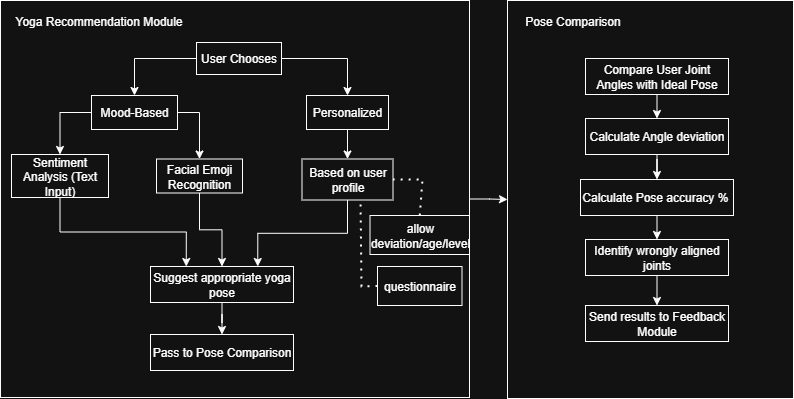

The diagram above was exported from draw.io. Its source (the exported page's mxGraphModel, read from the mxfile embedded in the PNG):
<mxGraphModel dx="872" dy="479" grid="0" gridSize="10" guides="1" tooltips="1" connect="1" arrows="1" fold="1" page="1" pageScale="1" pageWidth="850" pageHeight="1100" math="0" shadow="0">
  <root>
    <mxCell id="0" />
    <mxCell id="1" parent="0" />
    <mxCell id="AEEibUIQSE2Xt9UvkwnZ-74" value="" style="edgeStyle=orthogonalEdgeStyle;rounded=0;orthogonalLoop=1;jettySize=auto;html=1;" parent="1" source="AEEibUIQSE2Xt9UvkwnZ-9" target="AEEibUIQSE2Xt9UvkwnZ-61" edge="1">
      <mxGeometry relative="1" as="geometry" />
    </mxCell>
    <mxCell id="AEEibUIQSE2Xt9UvkwnZ-9" value="" style="rounded=0;whiteSpace=wrap;html=1;" parent="1" vertex="1">
      <mxGeometry x="24" y="22" width="469" height="397" as="geometry" />
    </mxCell>
    <mxCell id="AEEibUIQSE2Xt9UvkwnZ-10" value="Yoga Recommendation Module" style="text;html=1;align=center;verticalAlign=middle;resizable=0;points=[];autosize=1;strokeColor=none;fillColor=none;" parent="1" vertex="1">
      <mxGeometry x="29" y="30" width="185" height="26" as="geometry" />
    </mxCell>
    <mxCell id="AEEibUIQSE2Xt9UvkwnZ-37" style="edgeStyle=orthogonalEdgeStyle;rounded=0;orthogonalLoop=1;jettySize=auto;html=1;exitX=0;exitY=0.5;exitDx=0;exitDy=0;entryX=0.5;entryY=0;entryDx=0;entryDy=0;" parent="1" source="AEEibUIQSE2Xt9UvkwnZ-12" target="AEEibUIQSE2Xt9UvkwnZ-14" edge="1">
      <mxGeometry relative="1" as="geometry" />
    </mxCell>
    <mxCell id="AEEibUIQSE2Xt9UvkwnZ-38" style="edgeStyle=orthogonalEdgeStyle;rounded=0;orthogonalLoop=1;jettySize=auto;html=1;exitX=1;exitY=0.5;exitDx=0;exitDy=0;" parent="1" source="AEEibUIQSE2Xt9UvkwnZ-12" target="AEEibUIQSE2Xt9UvkwnZ-16" edge="1">
      <mxGeometry relative="1" as="geometry" />
    </mxCell>
    <mxCell id="AEEibUIQSE2Xt9UvkwnZ-12" value="User Chooses" style="rounded=0;whiteSpace=wrap;html=1;" parent="1" vertex="1">
      <mxGeometry x="220" y="64" width="85" height="32" as="geometry" />
    </mxCell>
    <mxCell id="AEEibUIQSE2Xt9UvkwnZ-41" style="edgeStyle=orthogonalEdgeStyle;rounded=0;orthogonalLoop=1;jettySize=auto;html=1;exitX=1;exitY=0.5;exitDx=0;exitDy=0;" parent="1" source="AEEibUIQSE2Xt9UvkwnZ-14" target="AEEibUIQSE2Xt9UvkwnZ-40" edge="1">
      <mxGeometry relative="1" as="geometry" />
    </mxCell>
    <mxCell id="AEEibUIQSE2Xt9UvkwnZ-42" style="edgeStyle=orthogonalEdgeStyle;rounded=0;orthogonalLoop=1;jettySize=auto;html=1;exitX=0;exitY=0.5;exitDx=0;exitDy=0;entryX=0.5;entryY=0;entryDx=0;entryDy=0;" parent="1" source="AEEibUIQSE2Xt9UvkwnZ-14" target="AEEibUIQSE2Xt9UvkwnZ-39" edge="1">
      <mxGeometry relative="1" as="geometry" />
    </mxCell>
    <mxCell id="AEEibUIQSE2Xt9UvkwnZ-14" value="Mood-Based" style="rounded=0;whiteSpace=wrap;html=1;" parent="1" vertex="1">
      <mxGeometry x="115" y="117" width="86" height="34" as="geometry" />
    </mxCell>
    <mxCell id="AEEibUIQSE2Xt9UvkwnZ-43" value="" style="edgeStyle=orthogonalEdgeStyle;rounded=0;orthogonalLoop=1;jettySize=auto;html=1;" parent="1" source="AEEibUIQSE2Xt9UvkwnZ-16" target="AEEibUIQSE2Xt9UvkwnZ-18" edge="1">
      <mxGeometry relative="1" as="geometry" />
    </mxCell>
    <mxCell id="AEEibUIQSE2Xt9UvkwnZ-16" value="Personalized" style="rounded=0;whiteSpace=wrap;html=1;" parent="1" vertex="1">
      <mxGeometry x="330" y="117" width="82" height="34" as="geometry" />
    </mxCell>
    <mxCell id="AEEibUIQSE2Xt9UvkwnZ-46" style="edgeStyle=orthogonalEdgeStyle;rounded=0;orthogonalLoop=1;jettySize=auto;html=1;exitX=0.5;exitY=1;exitDx=0;exitDy=0;entryX=0.75;entryY=0;entryDx=0;entryDy=0;" parent="1" source="AEEibUIQSE2Xt9UvkwnZ-18" target="AEEibUIQSE2Xt9UvkwnZ-20" edge="1">
      <mxGeometry relative="1" as="geometry" />
    </mxCell>
    <mxCell id="AEEibUIQSE2Xt9UvkwnZ-18" value="Based on user profile" style="rounded=0;whiteSpace=wrap;html=1;" parent="1" vertex="1">
      <mxGeometry x="325.5" y="180.5" width="91" height="41" as="geometry" />
    </mxCell>
    <mxCell id="AEEibUIQSE2Xt9UvkwnZ-48" value="" style="edgeStyle=orthogonalEdgeStyle;rounded=0;orthogonalLoop=1;jettySize=auto;html=1;" parent="1" source="AEEibUIQSE2Xt9UvkwnZ-20" target="AEEibUIQSE2Xt9UvkwnZ-47" edge="1">
      <mxGeometry relative="1" as="geometry" />
    </mxCell>
    <mxCell id="AEEibUIQSE2Xt9UvkwnZ-20" value="Suggest appropriate yoga pose" style="rounded=0;whiteSpace=wrap;html=1;" parent="1" vertex="1">
      <mxGeometry x="174" y="288" width="143" height="36" as="geometry" />
    </mxCell>
    <mxCell id="AEEibUIQSE2Xt9UvkwnZ-22" style="edgeStyle=orthogonalEdgeStyle;rounded=0;orthogonalLoop=1;jettySize=auto;html=1;exitX=0.5;exitY=1;exitDx=0;exitDy=0;entryX=0.5;entryY=0;entryDx=0;entryDy=0;" parent="1" edge="1">
      <mxGeometry relative="1" as="geometry">
        <mxPoint x="389.5" y="353" as="sourcePoint" />
      </mxGeometry>
    </mxCell>
    <mxCell id="AEEibUIQSE2Xt9UvkwnZ-26" value="" style="edgeStyle=orthogonalEdgeStyle;rounded=0;orthogonalLoop=1;jettySize=auto;html=1;" parent="1" edge="1">
      <mxGeometry relative="1" as="geometry">
        <mxPoint x="389.5" y="238" as="sourcePoint" />
      </mxGeometry>
    </mxCell>
    <mxCell id="AEEibUIQSE2Xt9UvkwnZ-30" value="" style="edgeStyle=orthogonalEdgeStyle;rounded=0;orthogonalLoop=1;jettySize=auto;html=1;" parent="1" edge="1">
      <mxGeometry relative="1" as="geometry">
        <mxPoint x="389.5" y="116" as="sourcePoint" />
      </mxGeometry>
    </mxCell>
    <mxCell id="AEEibUIQSE2Xt9UvkwnZ-44" style="edgeStyle=orthogonalEdgeStyle;rounded=0;orthogonalLoop=1;jettySize=auto;html=1;exitX=0.5;exitY=1;exitDx=0;exitDy=0;entryX=0.25;entryY=0;entryDx=0;entryDy=0;" parent="1" source="AEEibUIQSE2Xt9UvkwnZ-39" target="AEEibUIQSE2Xt9UvkwnZ-20" edge="1">
      <mxGeometry relative="1" as="geometry" />
    </mxCell>
    <mxCell id="AEEibUIQSE2Xt9UvkwnZ-39" value="Sentiment Analysis (Text Input)" style="rounded=0;whiteSpace=wrap;html=1;" parent="1" vertex="1">
      <mxGeometry x="35" y="176" width="97" height="43" as="geometry" />
    </mxCell>
    <mxCell id="AEEibUIQSE2Xt9UvkwnZ-45" style="edgeStyle=orthogonalEdgeStyle;rounded=0;orthogonalLoop=1;jettySize=auto;html=1;exitX=0.5;exitY=1;exitDx=0;exitDy=0;" parent="1" source="AEEibUIQSE2Xt9UvkwnZ-40" target="AEEibUIQSE2Xt9UvkwnZ-20" edge="1">
      <mxGeometry relative="1" as="geometry" />
    </mxCell>
    <mxCell id="AEEibUIQSE2Xt9UvkwnZ-40" value="Facial Emoji Recognition" style="rounded=0;whiteSpace=wrap;html=1;" parent="1" vertex="1">
      <mxGeometry x="180" y="180.5" width="86" height="34" as="geometry" />
    </mxCell>
    <mxCell id="AEEibUIQSE2Xt9UvkwnZ-47" value="Pass to Pose Comparison" style="rounded=0;whiteSpace=wrap;html=1;" parent="1" vertex="1">
      <mxGeometry x="174" y="356" width="143" height="36" as="geometry" />
    </mxCell>
    <mxCell id="AEEibUIQSE2Xt9UvkwnZ-61" value="" style="rounded=0;whiteSpace=wrap;html=1;" parent="1" vertex="1">
      <mxGeometry x="531" y="22" width="286" height="398" as="geometry" />
    </mxCell>
    <mxCell id="AEEibUIQSE2Xt9UvkwnZ-62" value="Pose Comparison" style="text;html=1;align=center;verticalAlign=middle;resizable=0;points=[];autosize=1;strokeColor=none;fillColor=none;" parent="1" vertex="1">
      <mxGeometry x="539" y="30" width="113" height="26" as="geometry" />
    </mxCell>
    <mxCell id="AEEibUIQSE2Xt9UvkwnZ-63" style="edgeStyle=orthogonalEdgeStyle;rounded=0;orthogonalLoop=1;jettySize=auto;html=1;exitX=0.5;exitY=1;exitDx=0;exitDy=0;entryX=0.5;entryY=0;entryDx=0;entryDy=0;" parent="1" source="AEEibUIQSE2Xt9UvkwnZ-64" target="AEEibUIQSE2Xt9UvkwnZ-66" edge="1">
      <mxGeometry relative="1" as="geometry" />
    </mxCell>
    <mxCell id="AEEibUIQSE2Xt9UvkwnZ-64" value="Compare User Joint Angles with Ideal Pose" style="rounded=0;whiteSpace=wrap;html=1;" parent="1" vertex="1">
      <mxGeometry x="609" y="80" width="143" height="36" as="geometry" />
    </mxCell>
    <mxCell id="AEEibUIQSE2Xt9UvkwnZ-65" style="edgeStyle=orthogonalEdgeStyle;rounded=0;orthogonalLoop=1;jettySize=auto;html=1;exitX=0.5;exitY=1;exitDx=0;exitDy=0;" parent="1" source="AEEibUIQSE2Xt9UvkwnZ-66" target="AEEibUIQSE2Xt9UvkwnZ-68" edge="1">
      <mxGeometry relative="1" as="geometry" />
    </mxCell>
    <mxCell id="AEEibUIQSE2Xt9UvkwnZ-66" value="&lt;div&gt;Calculate&amp;nbsp;&lt;span style=&quot;background-color: transparent; color: light-dark(rgb(0, 0, 0), rgb(255, 255, 255));&quot;&gt;Angle deviation&lt;/span&gt;&lt;/div&gt;" style="rounded=0;whiteSpace=wrap;html=1;" parent="1" vertex="1">
      <mxGeometry x="609" y="140" width="143" height="36" as="geometry" />
    </mxCell>
    <mxCell id="AEEibUIQSE2Xt9UvkwnZ-67" style="edgeStyle=orthogonalEdgeStyle;rounded=0;orthogonalLoop=1;jettySize=auto;html=1;exitX=0.5;exitY=1;exitDx=0;exitDy=0;entryX=0.5;entryY=0;entryDx=0;entryDy=0;" parent="1" source="AEEibUIQSE2Xt9UvkwnZ-68" target="AEEibUIQSE2Xt9UvkwnZ-70" edge="1">
      <mxGeometry relative="1" as="geometry" />
    </mxCell>
    <mxCell id="AEEibUIQSE2Xt9UvkwnZ-68" value="Calculate&amp;nbsp;Pose accuracy %&amp;nbsp;" style="rounded=0;whiteSpace=wrap;html=1;" parent="1" vertex="1">
      <mxGeometry x="604" y="201" width="153" height="36" as="geometry" />
    </mxCell>
    <mxCell id="AEEibUIQSE2Xt9UvkwnZ-69" style="edgeStyle=orthogonalEdgeStyle;rounded=0;orthogonalLoop=1;jettySize=auto;html=1;exitX=0.5;exitY=1;exitDx=0;exitDy=0;entryX=0.5;entryY=0;entryDx=0;entryDy=0;" parent="1" source="AEEibUIQSE2Xt9UvkwnZ-70" target="AEEibUIQSE2Xt9UvkwnZ-71" edge="1">
      <mxGeometry relative="1" as="geometry" />
    </mxCell>
    <mxCell id="AEEibUIQSE2Xt9UvkwnZ-70" value="Identify wrongly aligned joints" style="rounded=0;whiteSpace=wrap;html=1;" parent="1" vertex="1">
      <mxGeometry x="609" y="261" width="143" height="36" as="geometry" />
    </mxCell>
    <mxCell id="AEEibUIQSE2Xt9UvkwnZ-71" value="Send results to Feedback Module" style="rounded=0;whiteSpace=wrap;html=1;" parent="1" vertex="1">
      <mxGeometry x="609" y="327" width="143" height="36" as="geometry" />
    </mxCell>
    <mxCell id="wWqLf1yeZFG2HnRQWYrz-1" value="allow deviation/age/level" style="rounded=0;whiteSpace=wrap;html=1;" vertex="1" parent="1">
      <mxGeometry x="393.5" y="237" width="99.5" height="39" as="geometry" />
    </mxCell>
    <mxCell id="wWqLf1yeZFG2HnRQWYrz-4" value="questionnaire" style="rounded=0;whiteSpace=wrap;html=1;" vertex="1" parent="1">
      <mxGeometry x="401" y="288" width="84.5" height="39" as="geometry" />
    </mxCell>
    <mxCell id="wWqLf1yeZFG2HnRQWYrz-5" value="" style="endArrow=none;dashed=1;html=1;dashPattern=1 3;strokeWidth=2;rounded=0;entryX=0.643;entryY=1.012;entryDx=0;entryDy=0;exitX=0;exitY=0.5;exitDx=0;exitDy=0;entryPerimeter=0;" edge="1" parent="1" source="wWqLf1yeZFG2HnRQWYrz-4" target="AEEibUIQSE2Xt9UvkwnZ-18">
      <mxGeometry width="50" height="50" relative="1" as="geometry">
        <mxPoint x="400" y="277" as="sourcePoint" />
        <mxPoint x="450" y="227" as="targetPoint" />
        <Array as="points">
          <mxPoint x="385" y="308" />
        </Array>
      </mxGeometry>
    </mxCell>
    <mxCell id="wWqLf1yeZFG2HnRQWYrz-6" value="" style="endArrow=none;dashed=1;html=1;dashPattern=1 3;strokeWidth=2;rounded=0;entryX=1;entryY=0.5;entryDx=0;entryDy=0;exitX=0.5;exitY=0;exitDx=0;exitDy=0;" edge="1" parent="1" source="wWqLf1yeZFG2HnRQWYrz-1" target="AEEibUIQSE2Xt9UvkwnZ-18">
      <mxGeometry width="50" height="50" relative="1" as="geometry">
        <mxPoint x="400" y="277" as="sourcePoint" />
        <mxPoint x="450" y="227" as="targetPoint" />
        <Array as="points">
          <mxPoint x="446" y="201" />
        </Array>
      </mxGeometry>
    </mxCell>
  </root>
</mxGraphModel>